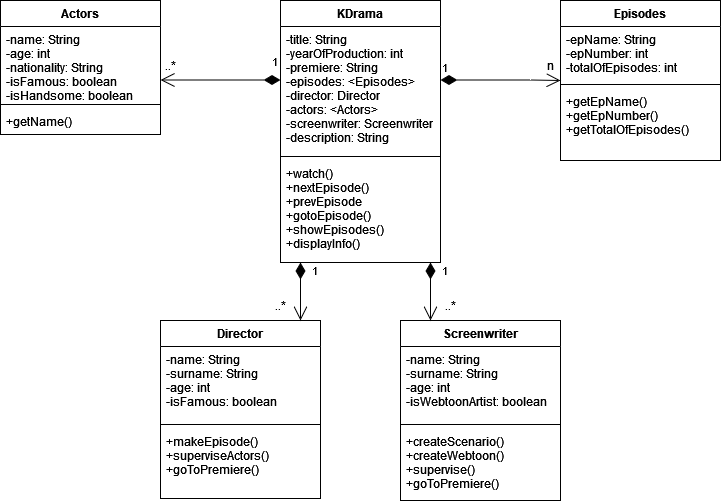

The diagram above was exported from draw.io. Its source (the exported page's mxGraphModel, read from the mxfile embedded in the PNG):
<mxGraphModel dx="1422" dy="780" grid="1" gridSize="10" guides="1" tooltips="1" connect="1" arrows="1" fold="1" page="1" pageScale="1" pageWidth="827" pageHeight="1169" math="0" shadow="0">
  <root>
    <mxCell id="0" />
    <mxCell id="1" parent="0" />
    <mxCell id="SgjemqIuLFvDHkf-1B0g-1" value="KDrama" style="swimlane;fontStyle=1;align=center;verticalAlign=top;childLayout=stackLayout;horizontal=1;startSize=26;horizontalStack=0;resizeParent=1;resizeParentMax=0;resizeLast=0;collapsible=1;marginBottom=0;" vertex="1" parent="1">
      <mxGeometry x="320" y="120" width="160" height="262" as="geometry" />
    </mxCell>
    <mxCell id="SgjemqIuLFvDHkf-1B0g-2" value="-title: String&#10;-yearOfProduction: int&#10;-premiere: String&#10;-episodes: &lt;Episodes&gt;&#10;-director: Director&#10;-actors: &lt;Actors&gt;&#10;-screenwriter: Screenwriter&#10;-description: String&#10;" style="text;strokeColor=none;fillColor=none;align=left;verticalAlign=top;spacingLeft=4;spacingRight=4;overflow=hidden;rotatable=0;points=[[0,0.5],[1,0.5]];portConstraint=eastwest;" vertex="1" parent="SgjemqIuLFvDHkf-1B0g-1">
      <mxGeometry y="26" width="160" height="126" as="geometry" />
    </mxCell>
    <mxCell id="SgjemqIuLFvDHkf-1B0g-3" value="" style="line;strokeWidth=1;fillColor=none;align=left;verticalAlign=middle;spacingTop=-1;spacingLeft=3;spacingRight=3;rotatable=0;labelPosition=right;points=[];portConstraint=eastwest;strokeColor=inherit;" vertex="1" parent="SgjemqIuLFvDHkf-1B0g-1">
      <mxGeometry y="152" width="160" height="8" as="geometry" />
    </mxCell>
    <mxCell id="SgjemqIuLFvDHkf-1B0g-4" value="+watch()&#10;+nextEpisode()&#10;+prevEpisode&#10;+gotoEpisode()&#10;+showEpisodes()&#10;+displayInfo()&#10;" style="text;strokeColor=none;fillColor=none;align=left;verticalAlign=top;spacingLeft=4;spacingRight=4;overflow=hidden;rotatable=0;points=[[0,0.5],[1,0.5]];portConstraint=eastwest;" vertex="1" parent="SgjemqIuLFvDHkf-1B0g-1">
      <mxGeometry y="160" width="160" height="102" as="geometry" />
    </mxCell>
    <mxCell id="SgjemqIuLFvDHkf-1B0g-5" value="Actors" style="swimlane;fontStyle=1;align=center;verticalAlign=top;childLayout=stackLayout;horizontal=1;startSize=26;horizontalStack=0;resizeParent=1;resizeParentMax=0;resizeLast=0;collapsible=1;marginBottom=0;" vertex="1" parent="1">
      <mxGeometry x="40" y="120" width="160" height="134" as="geometry" />
    </mxCell>
    <mxCell id="SgjemqIuLFvDHkf-1B0g-6" value="-name: String&#10;-age: int&#10;-nationality: String&#10;-isFamous: boolean&#10;-isHandsome: boolean&#10;" style="text;strokeColor=none;fillColor=none;align=left;verticalAlign=top;spacingLeft=4;spacingRight=4;overflow=hidden;rotatable=0;points=[[0,0.5],[1,0.5]];portConstraint=eastwest;" vertex="1" parent="SgjemqIuLFvDHkf-1B0g-5">
      <mxGeometry y="26" width="160" height="74" as="geometry" />
    </mxCell>
    <mxCell id="SgjemqIuLFvDHkf-1B0g-7" value="" style="line;strokeWidth=1;fillColor=none;align=left;verticalAlign=middle;spacingTop=-1;spacingLeft=3;spacingRight=3;rotatable=0;labelPosition=right;points=[];portConstraint=eastwest;strokeColor=inherit;" vertex="1" parent="SgjemqIuLFvDHkf-1B0g-5">
      <mxGeometry y="100" width="160" height="8" as="geometry" />
    </mxCell>
    <mxCell id="SgjemqIuLFvDHkf-1B0g-8" value="+getName()" style="text;strokeColor=none;fillColor=none;align=left;verticalAlign=top;spacingLeft=4;spacingRight=4;overflow=hidden;rotatable=0;points=[[0,0.5],[1,0.5]];portConstraint=eastwest;" vertex="1" parent="SgjemqIuLFvDHkf-1B0g-5">
      <mxGeometry y="108" width="160" height="26" as="geometry" />
    </mxCell>
    <mxCell id="SgjemqIuLFvDHkf-1B0g-9" value="Episodes" style="swimlane;fontStyle=1;align=center;verticalAlign=top;childLayout=stackLayout;horizontal=1;startSize=26;horizontalStack=0;resizeParent=1;resizeParentMax=0;resizeLast=0;collapsible=1;marginBottom=0;" vertex="1" parent="1">
      <mxGeometry x="600" y="120" width="160" height="160" as="geometry" />
    </mxCell>
    <mxCell id="SgjemqIuLFvDHkf-1B0g-10" value="-epName: String&#10;-epNumber: int&#10;-totalOfEpisodes: int&#10;" style="text;strokeColor=none;fillColor=none;align=left;verticalAlign=top;spacingLeft=4;spacingRight=4;overflow=hidden;rotatable=0;points=[[0,0.5],[1,0.5]];portConstraint=eastwest;" vertex="1" parent="SgjemqIuLFvDHkf-1B0g-9">
      <mxGeometry y="26" width="160" height="54" as="geometry" />
    </mxCell>
    <mxCell id="SgjemqIuLFvDHkf-1B0g-11" value="" style="line;strokeWidth=1;fillColor=none;align=left;verticalAlign=middle;spacingTop=-1;spacingLeft=3;spacingRight=3;rotatable=0;labelPosition=right;points=[];portConstraint=eastwest;strokeColor=inherit;" vertex="1" parent="SgjemqIuLFvDHkf-1B0g-9">
      <mxGeometry y="80" width="160" height="8" as="geometry" />
    </mxCell>
    <mxCell id="SgjemqIuLFvDHkf-1B0g-12" value="+getEpName()&#10;+getEpNumber()&#10;+getTotalOfEpisodes()&#10;" style="text;strokeColor=none;fillColor=none;align=left;verticalAlign=top;spacingLeft=4;spacingRight=4;overflow=hidden;rotatable=0;points=[[0,0.5],[1,0.5]];portConstraint=eastwest;" vertex="1" parent="SgjemqIuLFvDHkf-1B0g-9">
      <mxGeometry y="88" width="160" height="72" as="geometry" />
    </mxCell>
    <mxCell id="SgjemqIuLFvDHkf-1B0g-13" value="Director" style="swimlane;fontStyle=1;align=center;verticalAlign=top;childLayout=stackLayout;horizontal=1;startSize=26;horizontalStack=0;resizeParent=1;resizeParentMax=0;resizeLast=0;collapsible=1;marginBottom=0;" vertex="1" parent="1">
      <mxGeometry x="200" y="440" width="160" height="178" as="geometry" />
    </mxCell>
    <mxCell id="SgjemqIuLFvDHkf-1B0g-14" value="-name: String&#10;-surname: String&#10;-age: int&#10;-isFamous: boolean&#10;&#10;&#10;&#10;" style="text;strokeColor=none;fillColor=none;align=left;verticalAlign=top;spacingLeft=4;spacingRight=4;overflow=hidden;rotatable=0;points=[[0,0.5],[1,0.5]];portConstraint=eastwest;" vertex="1" parent="SgjemqIuLFvDHkf-1B0g-13">
      <mxGeometry y="26" width="160" height="74" as="geometry" />
    </mxCell>
    <mxCell id="SgjemqIuLFvDHkf-1B0g-15" value="" style="line;strokeWidth=1;fillColor=none;align=left;verticalAlign=middle;spacingTop=-1;spacingLeft=3;spacingRight=3;rotatable=0;labelPosition=right;points=[];portConstraint=eastwest;strokeColor=inherit;" vertex="1" parent="SgjemqIuLFvDHkf-1B0g-13">
      <mxGeometry y="100" width="160" height="8" as="geometry" />
    </mxCell>
    <mxCell id="SgjemqIuLFvDHkf-1B0g-16" value="+makeEpisode()&#10;+superviseActors()&#10;+goToPremiere()&#10;" style="text;strokeColor=none;fillColor=none;align=left;verticalAlign=top;spacingLeft=4;spacingRight=4;overflow=hidden;rotatable=0;points=[[0,0.5],[1,0.5]];portConstraint=eastwest;" vertex="1" parent="SgjemqIuLFvDHkf-1B0g-13">
      <mxGeometry y="108" width="160" height="70" as="geometry" />
    </mxCell>
    <mxCell id="SgjemqIuLFvDHkf-1B0g-17" value="Screenwriter" style="swimlane;fontStyle=1;align=center;verticalAlign=top;childLayout=stackLayout;horizontal=1;startSize=26;horizontalStack=0;resizeParent=1;resizeParentMax=0;resizeLast=0;collapsible=1;marginBottom=0;" vertex="1" parent="1">
      <mxGeometry x="440" y="440" width="160" height="180" as="geometry" />
    </mxCell>
    <mxCell id="SgjemqIuLFvDHkf-1B0g-18" value="-name: String&#10;-surname: String&#10;-age: int&#10;-isWebtoonArtist: boolean&#10;&#10;&#10;" style="text;strokeColor=none;fillColor=none;align=left;verticalAlign=top;spacingLeft=4;spacingRight=4;overflow=hidden;rotatable=0;points=[[0,0.5],[1,0.5]];portConstraint=eastwest;" vertex="1" parent="SgjemqIuLFvDHkf-1B0g-17">
      <mxGeometry y="26" width="160" height="74" as="geometry" />
    </mxCell>
    <mxCell id="SgjemqIuLFvDHkf-1B0g-19" value="" style="line;strokeWidth=1;fillColor=none;align=left;verticalAlign=middle;spacingTop=-1;spacingLeft=3;spacingRight=3;rotatable=0;labelPosition=right;points=[];portConstraint=eastwest;strokeColor=inherit;" vertex="1" parent="SgjemqIuLFvDHkf-1B0g-17">
      <mxGeometry y="100" width="160" height="8" as="geometry" />
    </mxCell>
    <mxCell id="SgjemqIuLFvDHkf-1B0g-20" value="+createScenario()&#10;+createWebtoon()&#10;+supervise()&#10;+goToPremiere()&#10;" style="text;strokeColor=none;fillColor=none;align=left;verticalAlign=top;spacingLeft=4;spacingRight=4;overflow=hidden;rotatable=0;points=[[0,0.5],[1,0.5]];portConstraint=eastwest;" vertex="1" parent="SgjemqIuLFvDHkf-1B0g-17">
      <mxGeometry y="108" width="160" height="72" as="geometry" />
    </mxCell>
    <mxCell id="SgjemqIuLFvDHkf-1B0g-21" value="1" style="endArrow=open;html=1;endSize=12;startArrow=diamondThin;startSize=14;startFill=1;edgeStyle=orthogonalEdgeStyle;align=left;verticalAlign=bottom;rounded=0;" edge="1" parent="1">
      <mxGeometry x="-1" y="3" relative="1" as="geometry">
        <mxPoint x="480" y="199.5" as="sourcePoint" />
        <mxPoint x="600" y="200" as="targetPoint" />
        <Array as="points">
          <mxPoint x="570" y="200" />
          <mxPoint x="570" y="200" />
        </Array>
      </mxGeometry>
    </mxCell>
    <mxCell id="SgjemqIuLFvDHkf-1B0g-23" value="1" style="endArrow=open;html=1;endSize=12;startArrow=diamondThin;startSize=14;startFill=1;edgeStyle=orthogonalEdgeStyle;align=left;verticalAlign=bottom;rounded=0;" edge="1" parent="1">
      <mxGeometry x="-0.8333" y="-9" relative="1" as="geometry">
        <mxPoint x="320" y="199.5" as="sourcePoint" />
        <mxPoint x="200" y="199.5" as="targetPoint" />
        <mxPoint as="offset" />
      </mxGeometry>
    </mxCell>
    <mxCell id="SgjemqIuLFvDHkf-1B0g-24" value="1" style="endArrow=open;html=1;endSize=12;startArrow=diamondThin;startSize=14;startFill=1;edgeStyle=orthogonalEdgeStyle;align=left;verticalAlign=bottom;rounded=0;" edge="1" parent="1">
      <mxGeometry x="-0.3793" y="10" relative="1" as="geometry">
        <mxPoint x="340" y="382" as="sourcePoint" />
        <mxPoint x="340" y="440" as="targetPoint" />
        <mxPoint as="offset" />
      </mxGeometry>
    </mxCell>
    <mxCell id="SgjemqIuLFvDHkf-1B0g-25" value="1" style="endArrow=open;html=1;endSize=12;startArrow=diamondThin;startSize=14;startFill=1;edgeStyle=orthogonalEdgeStyle;align=left;verticalAlign=bottom;rounded=0;" edge="1" parent="1">
      <mxGeometry x="-0.3793" y="10" relative="1" as="geometry">
        <mxPoint x="470" y="382" as="sourcePoint" />
        <mxPoint x="470" y="440" as="targetPoint" />
        <mxPoint as="offset" />
      </mxGeometry>
    </mxCell>
    <mxCell id="SgjemqIuLFvDHkf-1B0g-27" value="..*" style="text;align=center;fontStyle=0;verticalAlign=middle;spacingLeft=3;spacingRight=3;strokeColor=none;rotatable=0;points=[[0,0.5],[1,0.5]];portConstraint=eastwest;" vertex="1" parent="1">
      <mxGeometry x="200" y="180" width="20" height="10" as="geometry" />
    </mxCell>
    <mxCell id="SgjemqIuLFvDHkf-1B0g-29" value="n" style="text;align=center;fontStyle=0;verticalAlign=middle;spacingLeft=3;spacingRight=3;strokeColor=none;rotatable=0;points=[[0,0.5],[1,0.5]];portConstraint=eastwest;" vertex="1" parent="1">
      <mxGeometry x="580" y="180" width="20" height="10" as="geometry" />
    </mxCell>
    <mxCell id="SgjemqIuLFvDHkf-1B0g-30" value="..*" style="text;align=center;fontStyle=0;verticalAlign=middle;spacingLeft=3;spacingRight=3;strokeColor=none;rotatable=0;points=[[0,0.5],[1,0.5]];portConstraint=eastwest;" vertex="1" parent="1">
      <mxGeometry x="310" y="420" width="20" height="10" as="geometry" />
    </mxCell>
    <mxCell id="SgjemqIuLFvDHkf-1B0g-31" value="..*" style="text;align=center;fontStyle=0;verticalAlign=middle;spacingLeft=3;spacingRight=3;strokeColor=none;rotatable=0;points=[[0,0.5],[1,0.5]];portConstraint=eastwest;" vertex="1" parent="1">
      <mxGeometry x="480" y="420" width="20" height="10" as="geometry" />
    </mxCell>
  </root>
</mxGraphModel>